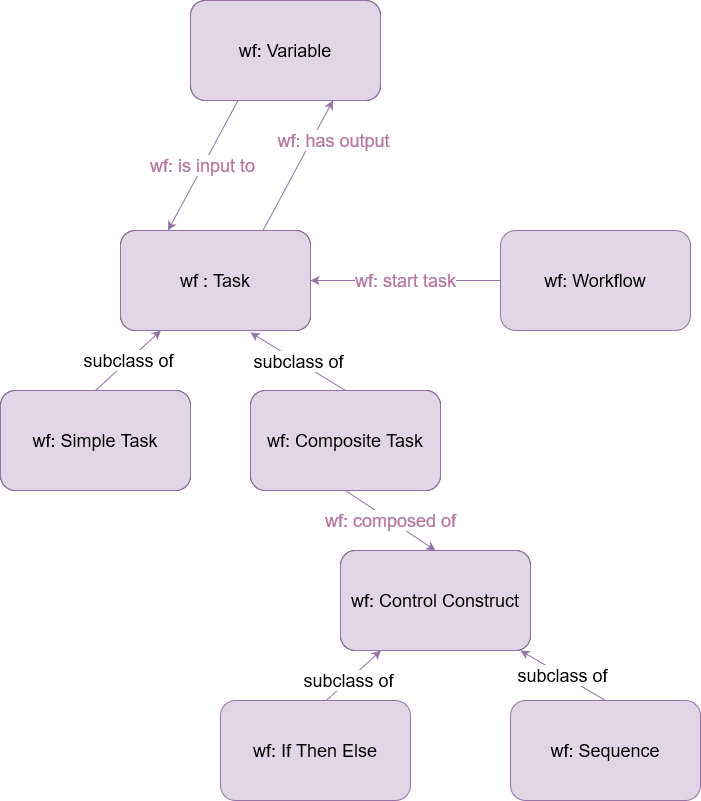

The diagram above was exported from draw.io. Its source (the exported page's mxGraphModel, read from the mxfile embedded in the PNG):
<mxGraphModel dx="-636" dy="1815" grid="1" gridSize="10" guides="1" tooltips="1" connect="1" arrows="1" fold="1" page="1" pageScale="1" pageWidth="1100" pageHeight="850" math="0" shadow="0">
  <root>
    <mxCell id="NS34Q15soyfSPH9ZFRpO-0" />
    <mxCell id="NS34Q15soyfSPH9ZFRpO-1" parent="NS34Q15soyfSPH9ZFRpO-0" />
    <mxCell id="eINcWmcqyGe3R90jQjek-0" value="wf: start task" style="edgeStyle=none;rounded=0;orthogonalLoop=1;jettySize=auto;html=1;exitX=0;exitY=0.5;exitDx=0;exitDy=0;entryX=1;entryY=0.5;entryDx=0;entryDy=0;fontFamily=Helvetica;fontSize=18;fillColor=#e1d5e7;strokeColor=#9673a6;fontColor=#B5739D;" edge="1" parent="NS34Q15soyfSPH9ZFRpO-1" source="eINcWmcqyGe3R90jQjek-1" target="eINcWmcqyGe3R90jQjek-13">
      <mxGeometry relative="1" as="geometry" />
    </mxCell>
    <mxCell id="eINcWmcqyGe3R90jQjek-1" value="wf: Workflow" style="rounded=1;whiteSpace=wrap;html=1;fontFamily=Helvetica;fontStyle=0;fontSize=18;fillColor=#e1d5e7;strokeColor=#9673a6;" vertex="1" parent="NS34Q15soyfSPH9ZFRpO-1">
      <mxGeometry x="3340" y="150" width="190" height="100" as="geometry" />
    </mxCell>
    <mxCell id="eINcWmcqyGe3R90jQjek-2" value="wf: Control Construct" style="rounded=1;whiteSpace=wrap;html=1;fontFamily=Helvetica;fontStyle=0;fontSize=18;" vertex="1" parent="NS34Q15soyfSPH9ZFRpO-1">
      <mxGeometry x="3180" y="470" width="190" height="100" as="geometry" />
    </mxCell>
    <mxCell id="eINcWmcqyGe3R90jQjek-3" value="subclass of" style="edgeStyle=none;rounded=0;orthogonalLoop=1;jettySize=auto;html=1;exitX=0.5;exitY=0;exitDx=0;exitDy=0;entryX=0.684;entryY=1.02;entryDx=0;entryDy=0;entryPerimeter=0;fontFamily=Helvetica;fontSize=18;fillColor=#e1d5e7;strokeColor=#9673a6;" edge="1" parent="NS34Q15soyfSPH9ZFRpO-1" source="eINcWmcqyGe3R90jQjek-5" target="eINcWmcqyGe3R90jQjek-13">
      <mxGeometry relative="1" as="geometry" />
    </mxCell>
    <mxCell id="eINcWmcqyGe3R90jQjek-4" value="wf: composed of" style="edgeStyle=none;rounded=0;orthogonalLoop=1;jettySize=auto;html=1;exitX=0.5;exitY=1;exitDx=0;exitDy=0;entryX=0.5;entryY=0;entryDx=0;entryDy=0;fontFamily=Helvetica;fontSize=18;fillColor=#e1d5e7;strokeColor=#9673a6;fontColor=#B5739D;" edge="1" parent="NS34Q15soyfSPH9ZFRpO-1" source="eINcWmcqyGe3R90jQjek-5" target="eINcWmcqyGe3R90jQjek-2">
      <mxGeometry relative="1" as="geometry" />
    </mxCell>
    <mxCell id="eINcWmcqyGe3R90jQjek-5" value="wf: Composite Task" style="rounded=1;whiteSpace=wrap;html=1;fontFamily=Helvetica;fontStyle=0;fontSize=18;" vertex="1" parent="NS34Q15soyfSPH9ZFRpO-1">
      <mxGeometry x="3090" y="310" width="190" height="100" as="geometry" />
    </mxCell>
    <mxCell id="eINcWmcqyGe3R90jQjek-6" value="subclass of" style="edgeStyle=none;rounded=0;orthogonalLoop=1;jettySize=auto;html=1;exitX=0.5;exitY=0;exitDx=0;exitDy=0;fontFamily=Helvetica;fontSize=18;fillColor=#e1d5e7;strokeColor=#9673a6;" edge="1" parent="NS34Q15soyfSPH9ZFRpO-1" target="eINcWmcqyGe3R90jQjek-2">
      <mxGeometry relative="1" as="geometry">
        <mxPoint x="3155" y="630" as="sourcePoint" />
      </mxGeometry>
    </mxCell>
    <mxCell id="eINcWmcqyGe3R90jQjek-8" value="subclass of" style="edgeStyle=none;rounded=0;orthogonalLoop=1;jettySize=auto;html=1;exitX=0.5;exitY=0;exitDx=0;exitDy=0;fontFamily=Helvetica;fontSize=18;fillColor=#e1d5e7;strokeColor=#9673a6;" edge="1" parent="NS34Q15soyfSPH9ZFRpO-1" source="eINcWmcqyGe3R90jQjek-9" target="eINcWmcqyGe3R90jQjek-2">
      <mxGeometry relative="1" as="geometry" />
    </mxCell>
    <mxCell id="eINcWmcqyGe3R90jQjek-9" value="wf: Sequence" style="rounded=1;whiteSpace=wrap;html=1;fontFamily=Helvetica;fontStyle=0;fontSize=18;fillColor=#e1d5e7;strokeColor=#9673a6;" vertex="1" parent="NS34Q15soyfSPH9ZFRpO-1">
      <mxGeometry x="3350" y="620" width="190" height="100" as="geometry" />
    </mxCell>
    <mxCell id="eINcWmcqyGe3R90jQjek-10" value="subclass of" style="edgeStyle=none;rounded=0;orthogonalLoop=1;jettySize=auto;html=1;exitX=0.5;exitY=0;exitDx=0;exitDy=0;fontFamily=Helvetica;fontSize=18;fillColor=#e1d5e7;strokeColor=#9673a6;" edge="1" parent="NS34Q15soyfSPH9ZFRpO-1" source="eINcWmcqyGe3R90jQjek-11" target="eINcWmcqyGe3R90jQjek-13">
      <mxGeometry relative="1" as="geometry" />
    </mxCell>
    <mxCell id="eINcWmcqyGe3R90jQjek-11" value="wf: Simple Task" style="rounded=1;whiteSpace=wrap;html=1;fontFamily=Helvetica;fontStyle=0;fontSize=18;" vertex="1" parent="NS34Q15soyfSPH9ZFRpO-1">
      <mxGeometry x="2840" y="310" width="190" height="100" as="geometry" />
    </mxCell>
    <mxCell id="eINcWmcqyGe3R90jQjek-12" value="wf: has output" style="edgeStyle=none;rounded=0;orthogonalLoop=1;jettySize=auto;html=1;exitX=0.75;exitY=0;exitDx=0;exitDy=0;fontFamily=Helvetica;fontSize=18;entryX=0.75;entryY=1;entryDx=0;entryDy=0;fillColor=#e1d5e7;strokeColor=#9673a6;fontColor=#B5739D;" edge="1" parent="NS34Q15soyfSPH9ZFRpO-1" source="eINcWmcqyGe3R90jQjek-13" target="eINcWmcqyGe3R90jQjek-15">
      <mxGeometry x="0.5229" y="-19" relative="1" as="geometry">
        <mxPoint x="3102" y="80" as="targetPoint" />
        <mxPoint as="offset" />
      </mxGeometry>
    </mxCell>
    <mxCell id="eINcWmcqyGe3R90jQjek-13" value="wf : Task" style="rounded=1;whiteSpace=wrap;html=1;fontFamily=Helvetica;fontStyle=0;fontSize=18;" vertex="1" parent="NS34Q15soyfSPH9ZFRpO-1">
      <mxGeometry x="2960" y="150" width="190" height="100" as="geometry" />
    </mxCell>
    <mxCell id="eINcWmcqyGe3R90jQjek-14" value="wf: is input to" style="edgeStyle=none;rounded=0;orthogonalLoop=1;jettySize=auto;html=1;exitX=0.25;exitY=1;exitDx=0;exitDy=0;fontFamily=Helvetica;fontSize=18;entryX=0.25;entryY=0;entryDx=0;entryDy=0;fillColor=#e1d5e7;strokeColor=#9673a6;fontColor=#B5739D;" edge="1" parent="NS34Q15soyfSPH9ZFRpO-1" source="eINcWmcqyGe3R90jQjek-15" target="eINcWmcqyGe3R90jQjek-13">
      <mxGeometry relative="1" as="geometry" />
    </mxCell>
    <mxCell id="eINcWmcqyGe3R90jQjek-15" value="wf: Variable" style="rounded=1;whiteSpace=wrap;html=1;fontFamily=Helvetica;fontStyle=0;fontSize=18;" vertex="1" parent="NS34Q15soyfSPH9ZFRpO-1">
      <mxGeometry x="3030" y="-80" width="190" height="100" as="geometry" />
    </mxCell>
    <mxCell id="eINcWmcqyGe3R90jQjek-16" value="wf: Variable" style="rounded=1;whiteSpace=wrap;html=1;fontFamily=Helvetica;fontStyle=0;fontSize=18;fillColor=#e1d5e7;strokeColor=#9673a6;" vertex="1" parent="NS34Q15soyfSPH9ZFRpO-1">
      <mxGeometry x="3030" y="-80" width="190" height="100" as="geometry" />
    </mxCell>
    <mxCell id="eINcWmcqyGe3R90jQjek-17" value="wf : Task" style="rounded=1;whiteSpace=wrap;html=1;fontFamily=Helvetica;fontStyle=0;fontSize=18;fillColor=#e1d5e7;strokeColor=#9673a6;" vertex="1" parent="NS34Q15soyfSPH9ZFRpO-1">
      <mxGeometry x="2960" y="150" width="190" height="100" as="geometry" />
    </mxCell>
    <mxCell id="eINcWmcqyGe3R90jQjek-18" value="wf: Simple Task" style="rounded=1;whiteSpace=wrap;html=1;fontFamily=Helvetica;fontStyle=0;fontSize=18;fillColor=#e1d5e7;strokeColor=#9673a6;" vertex="1" parent="NS34Q15soyfSPH9ZFRpO-1">
      <mxGeometry x="2840" y="310" width="190" height="100" as="geometry" />
    </mxCell>
    <mxCell id="eINcWmcqyGe3R90jQjek-19" value="wf: Composite Task" style="rounded=1;whiteSpace=wrap;html=1;fontFamily=Helvetica;fontStyle=0;fontSize=18;fillColor=#e1d5e7;strokeColor=#9673a6;" vertex="1" parent="NS34Q15soyfSPH9ZFRpO-1">
      <mxGeometry x="3090" y="310" width="190" height="100" as="geometry" />
    </mxCell>
    <mxCell id="eINcWmcqyGe3R90jQjek-20" value="wf: Control Construct" style="rounded=1;whiteSpace=wrap;html=1;fontFamily=Helvetica;fontStyle=0;fontSize=18;fillColor=#e1d5e7;strokeColor=#9673a6;" vertex="1" parent="NS34Q15soyfSPH9ZFRpO-1">
      <mxGeometry x="3180" y="470" width="190" height="100" as="geometry" />
    </mxCell>
    <mxCell id="eINcWmcqyGe3R90jQjek-21" value="wf: If Then Else" style="rounded=1;whiteSpace=wrap;html=1;fontFamily=Helvetica;fontStyle=0;fontSize=18;fillColor=#e1d5e7;strokeColor=#9673a6;" vertex="1" parent="NS34Q15soyfSPH9ZFRpO-1">
      <mxGeometry x="3060" y="620" width="190" height="100" as="geometry" />
    </mxCell>
  </root>
</mxGraphModel>